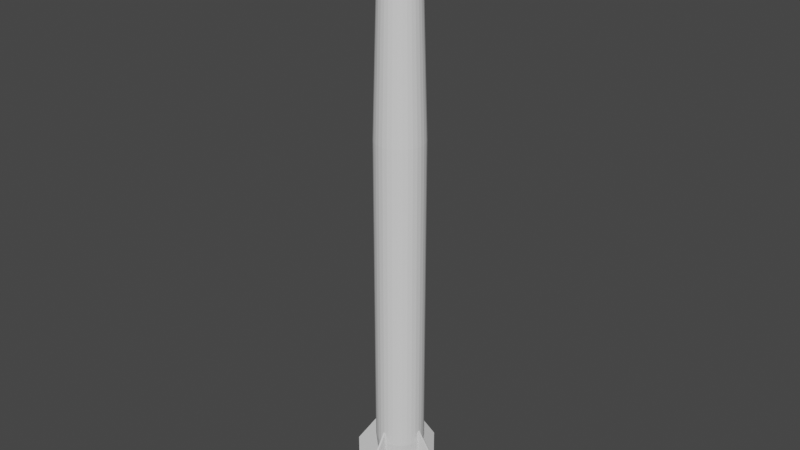 # Source: 5V55K_S-300.blend  (saved by Blender 2.80.75; exported with 4.5.12 LTS)
import bpy
from mathutils import Matrix  # noqa: F401  (used for matrix-valued properties, if any)

bpy.ops.wm.read_factory_settings(use_empty=True)
scene = bpy.context.scene
scene.name = 'Scene'

# ---- collections
col_collection = bpy.data.collections.new('Collection'); scene.collection.children.link(col_collection)

# ---- world
world_world = bpy.data.worlds.new('World'); scene.world = world_world
world_world.use_nodes = True; world_world.node_tree.nodes.clear()
_N = world_world.node_tree.nodes; _L = world_world.node_tree.links
n0 = _N.new('ShaderNodeOutputWorld'); n0.name = 'World Output'; n0.location = (300, 300)
n1 = _N.new('ShaderNodeBackground'); n1.name = 'Background'; n1.location = (10, 300)
n1.inputs[0].default_value = (0.05088, 0.05088, 0.05088, 1.0)
_L.new(n1.outputs[0], n0.inputs[0])
n0.is_active_output = True
world_world.color = (0.05088, 0.05088, 0.05088)
world_world.use_sun_shadow = False
world_world.sun_shadow_jitter_overblur = 0.0

# ---- meshes
me_cylinder = bpy.data.meshes.new('Cylinder')
me_cylinder.from_pydata([(0.0, 1.0, -8.66), (0.0, 1.0, 4.548), (0.1951, 0.9808, -8.66), (0.1951, 0.9808, 4.548), (0.3827, 0.9239, -8.66), (0.3827, 0.9239, 4.548), (0.5556, 0.8315, -8.66), (0.5556, 0.8315, 4.548), (0.7071, 0.7071, -8.66), (0.7071, 0.7071, 4.548), (0.8315, 0.5556, -8.66), (0.8315, 0.5556, 4.548), (0.9239, 0.3827, -8.66), (0.9239, 0.3827, 4.548), (0.9808, 0.1951, -8.66), (0.9808, 0.1951, 4.548), (1.0, 7.55e-08, -8.66), (1.0, 7.55e-08, 4.548), (0.9808, -0.1951, -8.66), (0.9808, -0.1951, 4.548), (0.9239, -0.3827, -8.66), (0.9239, -0.3827, 4.548), (0.8315, -0.5556, -8.66), (0.8315, -0.5556, 4.548), (0.7071, -0.7071, -8.66), (0.7071, -0.7071, 4.548), (0.5556, -0.8315, -8.66), (0.5556, -0.8315, 4.548), (0.3827, -0.9239, -8.66), (0.3827, -0.9239, 4.548), (0.1951, -0.9808, -8.66), (0.1951, -0.9808, 4.548), (-3.258e-07, -1.0, -8.66), (-3.258e-07, -1.0, 4.548), (-0.1951, -0.9808, -8.66), (-0.1951, -0.9808, 4.548), (-0.3827, -0.9239, -8.66), (-0.3827, -0.9239, 4.548), (-0.5556, -0.8315, -8.66), (-0.5556, -0.8315, 4.548), (-0.7071, -0.7071, -8.66), (-0.7071, -0.7071, 4.548), (-0.8315, -0.5556, -8.66), (-0.8315, -0.5556, 4.548), (-0.9239, -0.3827, -8.66), (-0.9239, -0.3827, 4.548), (-0.9808, -0.1951, -8.66), (-0.9808, -0.1951, 4.548), (-1.0, 9.656e-07, -8.66), (-1.0, 9.656e-07, 4.548), (-0.9808, 0.1951, -8.66), (-0.9808, 0.1951, 4.548), (-0.9239, 0.3827, -8.66), (-0.9239, 0.3827, 4.548), (-0.8315, 0.5556, -8.66), (-0.8315, 0.5556, 4.548), (-0.7071, 0.7071, -8.66), (-0.7071, 0.7071, 4.548), (-0.5556, 0.8315, -8.66), (-0.5556, 0.8315, 4.548), (-0.3827, 0.9239, -8.66), (-0.3827, 0.9239, 4.548), (-0.1951, 0.9808, -8.66), (-0.1951, 0.9808, 4.548), (9.536e-07, 0.8262, 10.29), (0.1612, 0.8103, 10.29), (0.3162, 0.7633, 10.29), (0.459, 0.687, 10.29), (0.5842, 0.5842, 10.29), (0.687, 0.459, 10.29), (0.7633, 0.3162, 10.29), (0.8103, 0.1612, 10.29), (0.8262, 1.134e-07, 10.29), (0.8103, -0.1612, 10.29), (0.7633, -0.3162, 10.29), (0.687, -0.459, 10.29), (0.5842, -0.5842, 10.29), (0.459, -0.687, 10.29), (0.3162, -0.7633, 10.29), (0.1612, -0.8103, 10.29), (6.844e-07, -0.8262, 10.29), (-0.1612, -0.8103, 10.29), (-0.3162, -0.7633, 10.29), (-0.459, -0.687, 10.29), (-0.5842, -0.5842, 10.29), (-0.687, -0.459, 10.29), (-0.7633, -0.3162, 10.29), (-0.8103, -0.1612, 10.29), (-0.8262, 8.488e-07, 10.29), (-0.8103, 0.1612, 10.29), (-0.7633, 0.3162, 10.29), (-0.6869, 0.459, 10.29), (-0.5842, 0.5842, 10.29), (-0.459, 0.687, 10.29), (-0.3162, 0.7633, 10.29), (-0.1612, 0.8103, 10.29), (9.631e-07, 0.7506, 10.92), (0.1464, 0.7362, 10.92), (0.2873, 0.6935, 10.92), (0.417, 0.6241, 10.92), (0.5308, 0.5308, 10.92), (0.6241, 0.417, 10.92), (0.6935, 0.2873, 10.92), (0.7362, 0.1464, 10.92), (0.7507, 1.316e-07, 10.92), (0.7362, -0.1464, 10.92), (0.6935, -0.2873, 10.92), (0.6241, -0.417, 10.92), (0.5308, -0.5308, 10.92), (0.417, -0.6241, 10.92), (0.2873, -0.6935, 10.92), (0.1464, -0.7362, 10.92), (7.185e-07, -0.7506, 10.92), (-0.1464, -0.7362, 10.92), (-0.2873, -0.6935, 10.92), (-0.417, -0.6241, 10.92), (-0.5308, -0.5308, 10.92), (-0.6241, -0.417, 10.92), (-0.6935, -0.2873, 10.92), (-0.7362, -0.1464, 10.92), (-0.7506, 7.997e-07, 10.92), (-0.7362, 0.1464, 10.92), (-0.6935, 0.2873, 10.92), (-0.6241, 0.417, 10.92), (-0.5308, 0.5308, 10.92), (-0.417, 0.6241, 10.92), (-0.2873, 0.6935, 10.92), (-0.1464, 0.7362, 10.92), (9.721e-07, 0.6718, 11.39), (0.1311, 0.6589, 11.39), (0.2571, 0.6207, 11.39), (0.3732, 0.5586, 11.39), (0.475, 0.475, 11.39), (0.5586, 0.3732, 11.39), (0.6207, 0.2571, 11.39), (0.6589, 0.1311, 11.39), (0.6718, 1.497e-07, 11.39), (0.6589, -0.1311, 11.39), (0.6207, -0.2571, 11.39), (0.5586, -0.3732, 11.39), (0.475, -0.475, 11.39), (0.3732, -0.5586, 11.39), (0.2571, -0.6207, 11.39), (0.1311, -0.6589, 11.39), (7.532e-07, -0.6718, 11.39), (-0.1311, -0.6589, 11.39), (-0.2571, -0.6207, 11.39), (-0.3732, -0.5586, 11.39), (-0.475, -0.475, 11.39), (-0.5586, -0.3732, 11.39), (-0.6207, -0.2571, 11.39), (-0.6589, -0.1311, 11.39), (-0.6718, 7.477e-07, 11.39), (-0.6589, 0.1311, 11.39), (-0.6207, 0.2571, 11.39), (-0.5586, 0.3732, 11.39), (-0.475, 0.475, 11.39), (-0.3732, 0.5586, 11.39), (-0.2571, 0.6207, 11.39), (-0.1311, 0.6589, 11.39), (9.832e-07, 0.5904, 11.75), (0.1152, 0.5791, 11.75), (0.2259, 0.5455, 11.75), (0.328, 0.4909, 11.75), (0.4175, 0.4175, 11.75), (0.4909, 0.328, 11.75), (0.5455, 0.2259, 11.75), (0.5791, 0.1152, 11.75), (0.5904, 1.698e-07, 11.75), (0.5791, -0.1152, 11.75), (0.5455, -0.2259, 11.75), (0.4909, -0.328, 11.75), (0.4175, -0.4175, 11.75), (0.328, -0.4909, 11.75), (0.2259, -0.5455, 11.75), (0.1152, -0.5791, 11.75), (7.908e-07, -0.5904, 11.75), (-0.1152, -0.5791, 11.75), (-0.2259, -0.5455, 11.75), (-0.328, -0.4909, 11.75), (-0.4175, -0.4175, 11.75), (-0.4909, -0.328, 11.75), (-0.5455, -0.2259, 11.75), (-0.5791, -0.1152, 11.75), (-0.5904, 6.953e-07, 11.75), (-0.5791, 0.1152, 11.75), (-0.5455, 0.2259, 11.75), (-0.4909, 0.328, 11.75), (-0.4175, 0.4175, 11.75), (-0.328, 0.4909, 11.75), (-0.2259, 0.5455, 11.75), (-0.1152, 0.5791, 11.75), (9.952e-07, 0.491, 12.12), (0.09579, 0.4815, 12.12), (0.1879, 0.4536, 12.12), (0.2728, 0.4082, 12.12), (0.3472, 0.3472, 12.12), (0.4082, 0.2728, 12.12), (0.4536, 0.1879, 12.12), (0.4815, 0.09579, 12.12), (0.491, 1.943e-07, 12.12), (0.4815, -0.09578, 12.12), (0.4536, -0.1879, 12.12), (0.4082, -0.2728, 12.12), (0.3472, -0.3472, 12.12), (0.2728, -0.4082, 12.12), (0.1879, -0.4536, 12.12), (0.09579, -0.4815, 12.12), (8.352e-07, -0.491, 12.12), (-0.09578, -0.4815, 12.12), (-0.1879, -0.4536, 12.12), (-0.2728, -0.4082, 12.12), (-0.3472, -0.3472, 12.12), (-0.4082, -0.2728, 12.12), (-0.4536, -0.1879, 12.12), (-0.4815, -0.09578, 12.12), (-0.491, 6.313e-07, 12.12), (-0.4815, 0.09579, 12.12), (-0.4536, 0.1879, 12.12), (-0.4082, 0.2728, 12.12), (-0.3472, 0.3472, 12.12), (-0.2728, 0.4082, 12.12), (-0.1879, 0.4536, 12.12), (-0.09578, 0.4815, 12.12), (1.004e-06, 0.4027, 12.47), (0.07856, 0.3949, 12.47), (0.1541, 0.372, 12.47), (0.2237, 0.3348, 12.47), (0.2847, 0.2847, 12.47), (0.3348, 0.2237, 12.47), (0.372, 0.1541, 12.47), (0.3949, 0.07856, 12.47), (0.4027, 2.2e-07, 12.47), (0.3949, -0.07856, 12.47), (0.372, -0.1541, 12.47), (0.3348, -0.2237, 12.47), (0.2847, -0.2847, 12.47), (0.2237, -0.3348, 12.47), (0.1541, -0.372, 12.47), (0.07856, -0.3949, 12.47), (8.727e-07, -0.4027, 12.47), (-0.07856, -0.3949, 12.47), (-0.1541, -0.372, 12.47), (-0.2237, -0.3348, 12.47), (-0.2847, -0.2847, 12.47), (-0.3348, -0.2237, 12.47), (-0.372, -0.1541, 12.47), (-0.3949, -0.07856, 12.47), (-0.4027, 5.784e-07, 12.47), (-0.3949, 0.07856, 12.47), (-0.372, 0.1541, 12.47), (-0.3348, 0.2237, 12.47), (-0.2847, 0.2847, 12.47), (-0.2237, 0.3348, 12.47), (-0.1541, 0.372, 12.47), (-0.07856, 0.3949, 12.47), (8.502e-08, 0.2952, 12.85), (0.0576, 0.2896, 12.85), (0.113, 0.2728, 12.85), (0.164, 0.2455, 12.85), (0.2088, 0.2088, 12.85), (0.2455, 0.164, 12.85), (0.2728, 0.113, 12.85), (0.2896, 0.0576, 12.85), (0.2952, 2.491e-07, 12.85), (0.2896, -0.0576, 12.85), (0.2728, -0.113, 12.85), (0.2455, -0.164, 12.85), (0.2088, -0.2088, 12.85), (0.164, -0.2455, 12.85), (0.113, -0.2728, 12.85), (0.0576, -0.2896, 12.85), (-1.117e-08, -0.2952, 12.85), (-0.0576, -0.2896, 12.85), (-0.113, -0.2728, 12.85), (-0.164, -0.2455, 12.85), (-0.2088, -0.2088, 12.85), (-0.2455, -0.164, 12.85), (-0.2728, -0.113, 12.85), (-0.2896, -0.0576, 12.85), (-0.2952, 5.119e-07, 12.85), (-0.2896, 0.0576, 12.85), (-0.2728, 0.113, 12.85), (-0.2455, 0.164, 12.85), (-0.2088, 0.2088, 12.85), (-0.164, 0.2455, 12.85), (-0.113, 0.2728, 12.85), (-0.0576, 0.2896, 12.85), (1.019e-06, 0.1949, 13.16), (0.03802, 0.1911, 13.16), (0.07457, 0.18, 13.16), (0.1083, 0.162, 13.16), (0.1378, 0.1378, 13.16), (0.162, 0.1083, 13.16), (0.18, 0.07457, 13.16), (0.1911, 0.03801, 13.16), (0.1949, 2.741e-07, 13.16), (0.1911, -0.03801, 13.16), (0.18, -0.07457, 13.16), (0.162, -0.1083, 13.16), (0.1378, -0.1378, 13.16), (0.1083, -0.162, 13.16), (0.07457, -0.18, 13.16), (0.03802, -0.1911, 13.16), (9.559e-07, -0.1949, 13.16), (-0.03801, -0.1911, 13.16), (-0.07457, -0.18, 13.16), (-0.1083, -0.162, 13.16), (-0.1378, -0.1378, 13.16), (-0.162, -0.1083, 13.16), (-0.18, -0.07457, 13.16), (-0.1911, -0.03801, 13.16), (-0.1949, 4.475e-07, 13.16), (-0.1911, 0.03801, 13.16), (-0.18, 0.07457, 13.16), (-0.162, 0.1083, 13.16), (-0.1378, 0.1378, 13.16), (-0.1083, 0.162, 13.16), (-0.07457, 0.18, 13.16), (-0.03801, 0.1911, 13.16), (2.899e-06, 3.213e-07, 13.61), (2.222e-08, 0.6656, -11.54), (0.1299, 0.6528, -11.54), (0.2547, 0.615, -11.54), (0.3698, 0.5535, -11.54), (0.4707, 0.4707, -11.54), (0.5535, 0.3698, -11.54), (0.615, 0.2547, -11.54), (0.6528, 0.1299, -11.54), (0.6656, 1.34e-07, -11.54), (0.6528, -0.1299, -11.54), (0.615, -0.2547, -11.54), (0.5535, -0.3698, -11.54), (0.4707, -0.4707, -11.54), (0.3698, -0.5535, -11.54), (0.2547, -0.615, -11.54), (0.1299, -0.6528, -11.54), (-1.738e-07, -0.6656, -11.54), (-0.1299, -0.6528, -11.54), (-0.2547, -0.615, -11.54), (-0.3698, -0.5535, -11.54), (-0.4707, -0.4707, -11.54), (-0.5535, -0.3698, -11.54), (-0.615, -0.2547, -11.54), (-0.6528, -0.1299, -11.54), (-0.6656, 7.338e-07, -11.54), (-0.6528, 0.1299, -11.54), (-0.615, 0.2547, -11.54), (-0.5535, 0.3698, -11.54), (-0.4707, 0.4707, -11.54), (-0.3698, 0.5535, -11.54), (-0.2547, 0.615, -11.54), (-0.1299, 0.6528, -11.54), (3.906e-08, 0.6997, -11.54), (0.1365, 0.6863, -11.54), (0.2678, 0.6464, -11.54), (0.3887, 0.5818, -11.54), (0.4948, 0.4948, -11.54), (0.5818, 0.3887, -11.54), (0.6464, 0.2678, -11.54), (0.6863, 0.1365, -11.54), (0.6997, 1.41e-07, -11.54), (0.6863, -0.1365, -11.54), (0.6464, -0.2678, -11.54), (0.5818, -0.3887, -11.54), (0.4948, -0.4948, -11.54), (0.3887, -0.5818, -11.54), (0.2678, -0.6464, -11.54), (0.1365, -0.6863, -11.54), (-1.889e-07, -0.6997, -11.54), (-0.1365, -0.6863, -11.54), (-0.2678, -0.6464, -11.54), (-0.3887, -0.5818, -11.54), (-0.4948, -0.4948, -11.54), (-0.5818, -0.3887, -11.54), (-0.6464, -0.2678, -11.54), (-0.6863, -0.1365, -11.54), (-0.6997, 7.638e-07, -11.54), (-0.6863, 0.1365, -11.54), (-0.6464, 0.2678, -11.54), (-0.5818, 0.3887, -11.54), (-0.4948, 0.4948, -11.54), (-0.3887, 0.5818, -11.54), (-0.2678, 0.6464, -11.54), (-0.1365, 0.6863, -11.54), (-2.298e-06, 0.6656, -9.097), (0.1299, 0.6528, -9.097), (0.2547, 0.615, -9.097), (0.3698, 0.5535, -9.097), (0.4707, 0.4707, -9.097), (0.5534, 0.3698, -9.097), (0.615, 0.2547, -9.097), (0.6528, 0.1299, -9.097), (0.6656, 1.34e-07, -9.097), (0.6528, -0.1299, -9.097), (0.615, -0.2547, -9.097), (0.5534, -0.3698, -9.097), (0.4707, -0.4707, -9.097), (0.3698, -0.5535, -9.097), (0.2547, -0.615, -9.097), (0.1299, -0.6528, -9.097), (-2.494e-06, -0.6656, -9.097), (-0.1299, -0.6528, -9.097), (-0.2547, -0.615, -9.097), (-0.3698, -0.5535, -9.097), (-0.4707, -0.4707, -9.097), (-0.5535, -0.3698, -9.097), (-0.615, -0.2547, -9.097), (-0.6528, -0.1299, -9.097), (-0.6656, 7.338e-07, -9.097), (-0.6528, 0.1299, -9.097), (-0.615, 0.2547, -9.097), (-0.5535, 0.3698, -9.097), (-0.4707, 0.4707, -9.097), (-0.3698, 0.5535, -9.097), (-0.2547, 0.615, -9.097), (-0.1299, 0.6528, -9.097)], [], [(0, 1, 3, 2), (2, 3, 5, 4), (4, 5, 7, 6), (6, 7, 9, 8), (8, 9, 11, 10), (10, 11, 13, 12), (12, 13, 15, 14), (14, 15, 17, 16), (16, 17, 19, 18), (18, 19, 21, 20), (20, 21, 23, 22), (22, 23, 25, 24), (24, 25, 27, 26), (26, 27, 29, 28), (28, 29, 31, 30), (30, 31, 33, 32), (32, 33, 35, 34), (34, 35, 37, 36), (36, 37, 39, 38), (38, 39, 41, 40), (40, 41, 43, 42), (42, 43, 45, 44), (44, 45, 47, 46), (46, 47, 49, 48), (48, 49, 51, 50), (50, 51, 53, 52), (52, 53, 55, 54), (54, 55, 57, 56), (56, 57, 59, 58), (58, 59, 61, 60), (15, 13, 70, 71), (60, 61, 63, 62), (62, 63, 1, 0), (30, 32, 369, 368), (82, 81, 113, 114), (33, 31, 79, 80), (51, 49, 88, 89), (7, 5, 66, 67), (25, 23, 75, 76), (43, 41, 84, 85), (61, 59, 93, 94), (17, 15, 71, 72), (35, 33, 80, 81), (53, 51, 89, 90), (9, 7, 67, 68), (27, 25, 76, 77), (45, 43, 85, 86), (63, 61, 94, 95), (19, 17, 72, 73), (37, 35, 81, 82), (55, 53, 90, 91), (11, 9, 68, 69), (29, 27, 77, 78), (47, 45, 86, 87), (3, 1, 64, 65), (1, 63, 95, 64), (21, 19, 73, 74), (39, 37, 82, 83), (57, 55, 91, 92), (13, 11, 69, 70), (31, 29, 78, 79), (49, 47, 87, 88), (5, 3, 65, 66), (23, 21, 74, 75), (41, 39, 83, 84), (59, 57, 92, 93), (117, 116, 148, 149), (69, 68, 100, 101), (64, 95, 127, 96), (83, 82, 114, 115), (70, 69, 101, 102), (84, 83, 115, 116), (71, 70, 102, 103), (85, 84, 116, 117), (72, 71, 103, 104), (86, 85, 117, 118), (73, 72, 104, 105), (87, 86, 118, 119), (74, 73, 105, 106), (88, 87, 119, 120), (75, 74, 106, 107), (89, 88, 120, 121), (76, 75, 107, 108), (90, 89, 121, 122), (77, 76, 108, 109), (91, 90, 122, 123), (78, 77, 109, 110), (65, 64, 96, 97), (92, 91, 123, 124), (79, 78, 110, 111), (66, 65, 97, 98), (93, 92, 124, 125), (80, 79, 111, 112), (67, 66, 98, 99), (94, 93, 125, 126), (81, 80, 112, 113), (68, 67, 99, 100), (95, 94, 126, 127), (152, 151, 183, 184), (104, 103, 135, 136), (118, 117, 149, 150), (105, 104, 136, 137), (119, 118, 150, 151), (106, 105, 137, 138), (120, 119, 151, 152), (107, 106, 138, 139), (121, 120, 152, 153), (108, 107, 139, 140), (122, 121, 153, 154), (109, 108, 140, 141), (123, 122, 154, 155), (110, 109, 141, 142), (97, 96, 128, 129), (124, 123, 155, 156), (111, 110, 142, 143), (98, 97, 129, 130), (125, 124, 156, 157), (112, 111, 143, 144), (99, 98, 130, 131), (126, 125, 157, 158), (113, 112, 144, 145), (100, 99, 131, 132), (127, 126, 158, 159), (114, 113, 145, 146), (101, 100, 132, 133), (96, 127, 159, 128), (115, 114, 146, 147), (102, 101, 133, 134), (116, 115, 147, 148), (103, 102, 134, 135), (187, 186, 218, 219), (139, 138, 170, 171), (153, 152, 184, 185), (140, 139, 171, 172), (154, 153, 185, 186), (141, 140, 172, 173), (155, 154, 186, 187), (142, 141, 173, 174), (129, 128, 160, 161), (156, 155, 187, 188), (143, 142, 174, 175), (130, 129, 161, 162), (157, 156, 188, 189), (144, 143, 175, 176), (131, 130, 162, 163), (158, 157, 189, 190), (145, 144, 176, 177), (132, 131, 163, 164), (159, 158, 190, 191), (146, 145, 177, 178), (133, 132, 164, 165), (128, 159, 191, 160), (147, 146, 178, 179), (134, 133, 165, 166), (148, 147, 179, 180), (135, 134, 166, 167), (149, 148, 180, 181), (136, 135, 167, 168), (150, 149, 181, 182), (137, 136, 168, 169), (151, 150, 182, 183), (138, 137, 169, 170), (222, 221, 253, 254), (174, 173, 205, 206), (161, 160, 192, 193), (188, 187, 219, 220), (175, 174, 206, 207), (162, 161, 193, 194), (189, 188, 220, 221), (176, 175, 207, 208), (163, 162, 194, 195), (190, 189, 221, 222), (177, 176, 208, 209), (164, 163, 195, 196), (191, 190, 222, 223), (178, 177, 209, 210), (165, 164, 196, 197), (160, 191, 223, 192), (179, 178, 210, 211), (166, 165, 197, 198), (180, 179, 211, 212), (167, 166, 198, 199), (181, 180, 212, 213), (168, 167, 199, 200), (182, 181, 213, 214), (169, 168, 200, 201), (183, 182, 214, 215), (170, 169, 201, 202), (184, 183, 215, 216), (171, 170, 202, 203), (185, 184, 216, 217), (172, 171, 203, 204), (186, 185, 217, 218), (173, 172, 204, 205), (244, 243, 275, 276), (209, 208, 240, 241), (196, 195, 227, 228), (223, 222, 254, 255), (210, 209, 241, 242), (197, 196, 228, 229), (192, 223, 255, 224), (211, 210, 242, 243), (198, 197, 229, 230), (212, 211, 243, 244), (199, 198, 230, 231), (213, 212, 244, 245), (200, 199, 231, 232), (214, 213, 245, 246), (201, 200, 232, 233), (215, 214, 246, 247), (202, 201, 233, 234), (216, 215, 247, 248), (203, 202, 234, 235), (217, 216, 248, 249), (204, 203, 235, 236), (218, 217, 249, 250), (205, 204, 236, 237), (219, 218, 250, 251), (206, 205, 237, 238), (193, 192, 224, 225), (220, 219, 251, 252), (207, 206, 238, 239), (194, 193, 225, 226), (221, 220, 252, 253), (208, 207, 239, 240), (195, 194, 226, 227), (279, 278, 310, 311), (231, 230, 262, 263), (245, 244, 276, 277), (232, 231, 263, 264), (246, 245, 277, 278), (233, 232, 264, 265), (247, 246, 278, 279), (234, 233, 265, 266), (248, 247, 279, 280), (235, 234, 266, 267), (249, 248, 280, 281), (236, 235, 267, 268), (250, 249, 281, 282), (237, 236, 268, 269), (251, 250, 282, 283), (238, 237, 269, 270), (225, 224, 256, 257), (252, 251, 283, 284), (239, 238, 270, 271), (226, 225, 257, 258), (253, 252, 284, 285), (240, 239, 271, 272), (227, 226, 258, 259), (254, 253, 285, 286), (241, 240, 272, 273), (228, 227, 259, 260), (255, 254, 286, 287), (242, 241, 273, 274), (229, 228, 260, 261), (224, 255, 287, 256), (243, 242, 274, 275), (230, 229, 261, 262), (314, 313, 320), (266, 265, 297, 298), (280, 279, 311, 312), (267, 266, 298, 299), (281, 280, 312, 313), (268, 267, 299, 300), (282, 281, 313, 314), (269, 268, 300, 301), (283, 282, 314, 315), (270, 269, 301, 302), (257, 256, 288, 289), (284, 283, 315, 316), (271, 270, 302, 303), (258, 257, 289, 290), (285, 284, 316, 317), (272, 271, 303, 304), (259, 258, 290, 291), (286, 285, 317, 318), (273, 272, 304, 305), (260, 259, 291, 292), (287, 286, 318, 319), (274, 273, 305, 306), (261, 260, 292, 293), (256, 287, 319, 288), (275, 274, 306, 307), (262, 261, 293, 294), (276, 275, 307, 308), (263, 262, 294, 295), (277, 276, 308, 309), (264, 263, 295, 296), (278, 277, 309, 310), (265, 264, 296, 297), (301, 300, 320), (315, 314, 320), (302, 301, 320), (289, 288, 320), (316, 315, 320), (303, 302, 320), (290, 289, 320), (317, 316, 320), (304, 303, 320), (291, 290, 320), (318, 317, 320), (305, 304, 320), (292, 291, 320), (319, 318, 320), (306, 305, 320), (293, 292, 320), (288, 319, 320), (307, 306, 320), (294, 293, 320), (308, 307, 320), (295, 294, 320), (309, 308, 320), (296, 295, 320), (310, 309, 320), (297, 296, 320), (311, 310, 320), (298, 297, 320), (312, 311, 320), (299, 298, 320), (313, 312, 320), (300, 299, 320), (333, 334, 398, 397), (48, 50, 378, 377), (4, 6, 356, 355), (22, 24, 365, 364), (40, 42, 374, 373), (58, 60, 383, 382), (14, 16, 361, 360), (32, 34, 370, 369), (50, 52, 379, 378), (6, 8, 357, 356), (24, 26, 366, 365), (42, 44, 375, 374), (60, 62, 384, 383), (16, 18, 362, 361), (34, 36, 371, 370), (52, 54, 380, 379), (8, 10, 358, 357), (26, 28, 367, 366), (44, 46, 376, 375), (0, 2, 354, 353), (62, 0, 353, 384), (18, 20, 363, 362), (36, 38, 372, 371), (54, 56, 381, 380), (10, 12, 359, 358), (28, 30, 368, 367), (46, 48, 377, 376), (2, 4, 355, 354), (20, 22, 364, 363), (38, 40, 373, 372), (56, 58, 382, 381), (12, 14, 360, 359), (322, 321, 353, 354), (323, 322, 354, 355), (324, 323, 355, 356), (325, 324, 356, 357), (326, 325, 357, 358), (327, 326, 358, 359), (328, 327, 359, 360), (329, 328, 360, 361), (330, 329, 361, 362), (331, 330, 362, 363), (332, 331, 363, 364), (333, 332, 364, 365), (334, 333, 365, 366), (335, 334, 366, 367), (336, 335, 367, 368), (337, 336, 368, 369), (338, 337, 369, 370), (339, 338, 370, 371), (340, 339, 371, 372), (341, 340, 372, 373), (342, 341, 373, 374), (343, 342, 374, 375), (344, 343, 375, 376), (345, 344, 376, 377), (346, 345, 377, 378), (347, 346, 378, 379), (348, 347, 379, 380), (349, 348, 380, 381), (350, 349, 381, 382), (351, 350, 382, 383), (352, 351, 383, 384), (321, 352, 384, 353), (385, 386, 387, 388, 389, 390, 391, 392, 393, 394, 395, 396, 397, 398, 399, 400, 401, 402, 403, 404, 405, 406, 407, 408, 409, 410, 411, 412, 413, 414, 415, 416), (347, 348, 412, 411), (334, 335, 399, 398), (321, 322, 386, 385), (348, 349, 413, 412), (335, 336, 400, 399), (322, 323, 387, 386), (349, 350, 414, 413), (336, 337, 401, 400), (323, 324, 388, 387), (350, 351, 415, 414), (337, 338, 402, 401), (324, 325, 389, 388), (351, 352, 416, 415), (338, 339, 403, 402), (325, 326, 390, 389), (352, 321, 385, 416), (339, 340, 404, 403), (326, 327, 391, 390), (340, 341, 405, 404), (327, 328, 392, 391), (341, 342, 406, 405), (328, 329, 393, 392), (342, 343, 407, 406), (329, 330, 394, 393), (343, 344, 408, 407), (330, 331, 395, 394), (344, 345, 409, 408), (331, 332, 396, 395), (345, 346, 410, 409), (332, 333, 397, 396), (346, 347, 411, 410)])
_uv = me_cylinder.uv_layers.new(name='UVMap')
_uv.uv.foreach_set('vector', [1.0, 0.5, 1.0, 1.0, 0.9688, 1.0, 0.9688, 0.5, 0.9688, 0.5, 0.9688, 1.0, 0.9375, 1.0, 0.9375, 0.5, 0.9375, 0.5, 0.9375, 1.0, 0.9062, 1.0, 0.9062, 0.5, 0.9062, 0.5, 0.9062, 1.0, 0.875, 1.0, 0.875, 0.5, 0.875, 0.5, 0.875, 1.0, 0.8438, 1.0, 0.8438, 0.5, 0.8438, 0.5, 0.8438, 1.0, 0.8125, 1.0, 0.8125, 0.5, 0.8125, 0.5, 0.8125, 1.0, 0.7812, 1.0, 0.7812, 0.5, 0.7812, 0.5, 0.7812, 1.0, 0.75, 1.0, 0.75, 0.5, 0.75, 0.5, 0.75, 1.0, 0.7188, 1.0, 0.7188, 0.5, 0.7188, 0.5, 0.7188, 1.0, 0.6875, 1.0, 0.6875, 0.5, 0.6875, 0.5, 0.6875, 1.0, 0.6562, 1.0, 0.6562, 0.5, 0.6562, 0.5, 0.6562, 1.0, 0.625, 1.0, 0.625, 0.5, 0.625, 0.5, 0.625, 1.0, 0.5938, 1.0, 0.5938, 0.5, 0.5938, 0.5, 0.5938, 1.0, 0.5625, 1.0, 0.5625, 0.5, 0.5625, 0.5, 0.5625, 1.0, 0.5312, 1.0, 0.5312, 0.5, 0.5312, 0.5, 0.5312, 1.0, 0.5, 1.0, 0.5, 0.5, 0.5, 0.5, 0.5, 1.0, 0.4688, 1.0, 0.4688, 0.5, 0.4688, 0.5, 0.4688, 1.0, 0.4375, 1.0, 0.4375, 0.5, 0.4375, 0.5, 0.4375, 1.0, 0.4062, 1.0, 0.4062, 0.5, 0.4062, 0.5, 0.4062, 1.0, 0.375, 1.0, 0.375, 0.5, 0.375, 0.5, 0.375, 1.0, 0.3438, 1.0, 0.3438, 0.5, 0.3438, 0.5, 0.3438, 1.0, 0.3125, 1.0, 0.3125, 0.5, 0.3125, 0.5, 0.3125, 1.0, 0.2812, 1.0, 0.2812, 0.5, 0.2812, 0.5, 0.2812, 1.0, 0.25, 1.0, 0.25, 0.5, 0.25, 0.5, 0.25, 1.0, 0.2188, 1.0, 0.2188, 0.5, 0.2188, 0.5, 0.2188, 1.0, 0.1875, 1.0, 0.1875, 0.5, 0.1875, 0.5, 0.1875, 1.0, 0.1562, 1.0, 0.1562, 0.5, 0.1562, 0.5, 0.1562, 1.0, 0.125, 1.0, 0.125, 0.5, 0.125, 0.5, 0.125, 1.0, 0.09375, 1.0, 0.09375, 0.5, 0.09375, 0.5, 0.09375, 1.0, 0.0625, 1.0, 0.0625, 0.5, 0.7812, 1.0, 0.8125, 1.0, 0.8125, 1.0, 0.7812, 1.0, 0.0625, 0.5, 0.0625, 1.0, 0.03125, 1.0, 0.03125, 0.5, 0.03125, 0.5, 0.03125, 1.0, 0.0, 1.0, 0.0, 0.5, 0.5312, 0.5, 0.5, 0.5, 0.5, 0.5, 0.5312, 0.5, 0.4375, 1.0, 0.4688, 1.0, 0.4688, 1.0, 0.4375, 1.0, 0.5, 1.0, 0.5312, 1.0, 0.5312, 1.0, 0.5, 1.0, 0.2188, 1.0, 0.25, 1.0, 0.25, 1.0, 0.2188, 1.0, 0.9062, 1.0, 0.9375, 1.0, 0.9375, 1.0, 0.9062, 1.0, 0.625, 1.0, 0.6562, 1.0, 0.6562, 1.0, 0.625, 1.0, 0.3438, 1.0, 0.375, 1.0, 0.375, 1.0, 0.3438, 1.0, 0.0625, 1.0, 0.09375, 1.0, 0.09375, 1.0, 0.0625, 1.0, 0.75, 1.0, 0.7812, 1.0, 0.7812, 1.0, 0.75, 1.0, 0.4688, 1.0, 0.5, 1.0, 0.5, 1.0, 0.4688, 1.0, 0.1875, 1.0, 0.2188, 1.0, 0.2188, 1.0, 0.1875, 1.0, 0.875, 1.0, 0.9062, 1.0, 0.9062, 1.0, 0.875, 1.0, 0.5938, 1.0, 0.625, 1.0, 0.625, 1.0, 0.5938, 1.0, 0.3125, 1.0, 0.3438, 1.0, 0.3438, 1.0, 0.3125, 1.0, 0.03125, 1.0, 0.0625, 1.0, 0.0625, 1.0, 0.03125, 1.0, 0.7188, 1.0, 0.75, 1.0, 0.75, 1.0, 0.7188, 1.0, 0.4375, 1.0, 0.4688, 1.0, 0.4688, 1.0, 0.4375, 1.0, 0.1562, 1.0, 0.1875, 1.0, 0.1875, 1.0, 0.1562, 1.0, 0.8438, 1.0, 0.875, 1.0, 0.875, 1.0, 0.8438, 1.0, 0.5625, 1.0, 0.5938, 1.0, 0.5938, 1.0, 0.5625, 1.0, 0.2812, 1.0, 0.3125, 1.0, 0.3125, 1.0, 0.2812, 1.0, 0.9688, 1.0, 1.0, 1.0, 1.0, 1.0, 0.9688, 1.0, 0.0, 1.0, 0.03125, 1.0, 0.03125, 1.0, 0.0, 1.0, 0.6875, 1.0, 0.7188, 1.0, 0.7188, 1.0, 0.6875, 1.0, 0.4062, 1.0, 0.4375, 1.0, 0.4375, 1.0, 0.4062, 1.0, 0.125, 1.0, 0.1562, 1.0, 0.1562, 1.0, 0.125, 1.0, 0.8125, 1.0, 0.8438, 1.0, 0.8438, 1.0, 0.8125, 1.0, 0.5312, 1.0, 0.5625, 1.0, 0.5625, 1.0, 0.5312, 1.0, 0.25, 1.0, 0.2812, 1.0, 0.2812, 1.0, 0.25, 1.0, 0.9375, 1.0, 0.9688, 1.0, 0.9688, 1.0, 0.9375, 1.0, 0.6562, 1.0, 0.6875, 1.0, 0.6875, 1.0, 0.6562, 1.0, 0.375, 1.0, 0.4062, 1.0, 0.4062, 1.0, 0.375, 1.0, 0.09375, 1.0, 0.125, 1.0, 0.125, 1.0, 0.09375, 1.0, 0.3438, 1.0, 0.375, 1.0, 0.375, 1.0, 0.3438, 1.0, 0.8438, 1.0, 0.875, 1.0, 0.875, 1.0, 0.8438, 1.0, 0.0, 1.0, 0.03125, 1.0, 0.03125, 1.0, 0.0, 1.0, 0.4062, 1.0, 0.4375, 1.0, 0.4375, 1.0, 0.4062, 1.0, 0.8125, 1.0, 0.8438, 1.0, 0.8438, 1.0, 0.8125, 1.0, 0.375, 1.0, 0.4062, 1.0, 0.4062, 1.0, 0.375, 1.0, 0.7812, 1.0, 0.8125, 1.0, 0.8125, 1.0, 0.7812, 1.0, 0.3438, 1.0, 0.375, 1.0, 0.375, 1.0, 0.3438, 1.0, 0.75, 1.0, 0.7812, 1.0, 0.7812, 1.0, 0.75, 1.0, 0.3125, 1.0, 0.3438, 1.0, 0.3438, 1.0, 0.3125, 1.0, 0.7188, 1.0, 0.75, 1.0, 0.75, 1.0, 0.7188, 1.0, 0.2812, 1.0, 0.3125, 1.0, 0.3125, 1.0, 0.2812, 1.0, 0.6875, 1.0, 0.7188, 1.0, 0.7188, 1.0, 0.6875, 1.0, 0.25, 1.0, 0.2812, 1.0, 0.2812, 1.0, 0.25, 1.0, 0.6562, 1.0, 0.6875, 1.0, 0.6875, 1.0, 0.6562, 1.0, 0.2188, 1.0, 0.25, 1.0, 0.25, 1.0, 0.2188, 1.0, 0.625, 1.0, 0.6562, 1.0, 0.6562, 1.0, 0.625, 1.0, 0.1875, 1.0, 0.2188, 1.0, 0.2188, 1.0, 0.1875, 1.0, 0.5938, 1.0, 0.625, 1.0, 0.625, 1.0, 0.5938, 1.0, 0.1562, 1.0, 0.1875, 1.0, 0.1875, 1.0, 0.1562, 1.0, 0.5625, 1.0, 0.5938, 1.0, 0.5938, 1.0, 0.5625, 1.0, 0.9688, 1.0, 1.0, 1.0, 1.0, 1.0, 0.9688, 1.0, 0.125, 1.0, 0.1562, 1.0, 0.1562, 1.0, 0.125, 1.0, 0.5312, 1.0, 0.5625, 1.0, 0.5625, 1.0, 0.5312, 1.0, 0.9375, 1.0, 0.9688, 1.0, 0.9688, 1.0, 0.9375, 1.0, 0.09375, 1.0, 0.125, 1.0, 0.125, 1.0, 0.09375, 1.0, 0.5, 1.0, 0.5312, 1.0, 0.5312, 1.0, 0.5, 1.0, 0.9062, 1.0, 0.9375, 1.0, 0.9375, 1.0, 0.9062, 1.0, 0.0625, 1.0, 0.09375, 1.0, 0.09375, 1.0, 0.0625, 1.0, 0.4688, 1.0, 0.5, 1.0, 0.5, 1.0, 0.4688, 1.0, 0.875, 1.0, 0.9062, 1.0, 0.9062, 1.0, 0.875, 1.0, 0.03125, 1.0, 0.0625, 1.0, 0.0625, 1.0, 0.03125, 1.0, 0.25, 1.0, 0.2812, 1.0, 0.2812, 1.0, 0.25, 1.0, 0.75, 1.0, 0.7812, 1.0, 0.7812, 1.0, 0.75, 1.0, 0.3125, 1.0, 0.3438, 1.0, 0.3438, 1.0, 0.3125, 1.0, 0.7188, 1.0, 0.75, 1.0, 0.75, 1.0, 0.7188, 1.0, 0.2812, 1.0, 0.3125, 1.0, 0.3125, 1.0, 0.2812, 1.0, 0.6875, 1.0, 0.7188, 1.0, 0.7188, 1.0, 0.6875, 1.0, 0.25, 1.0, 0.2812, 1.0, 0.2812, 1.0, 0.25, 1.0, 0.6562, 1.0, 0.6875, 1.0, 0.6875, 1.0, 0.6562, 1.0, 0.2188, 1.0, 0.25, 1.0, 0.25, 1.0, 0.2188, 1.0, 0.625, 1.0, 0.6562, 1.0, 0.6562, 1.0, 0.625, 1.0, 0.1875, 1.0, 0.2188, 1.0, 0.2188, 1.0, 0.1875, 1.0, 0.5938, 1.0, 0.625, 1.0, 0.625, 1.0, 0.5938, 1.0, 0.1562, 1.0, 0.1875, 1.0, 0.1875, 1.0, 0.1562, 1.0, 0.5625, 1.0, 0.5938, 1.0, 0.5938, 1.0, 0.5625, 1.0, 0.9688, 1.0, 1.0, 1.0, 1.0, 1.0, 0.9688, 1.0, 0.125, 1.0, 0.1562, 1.0, 0.1562, 1.0, 0.125, 1.0, 0.5312, 1.0, 0.5625, 1.0, 0.5625, 1.0, 0.5312, 1.0, 0.9375, 1.0, 0.9688, 1.0, 0.9688, 1.0, 0.9375, 1.0, 0.09375, 1.0, 0.125, 1.0, 0.125, 1.0, 0.09375, 1.0, 0.5, 1.0, 0.5312, 1.0, 0.5312, 1.0, 0.5, 1.0, 0.9062, 1.0, 0.9375, 1.0, 0.9375, 1.0, 0.9062, 1.0, 0.0625, 1.0, 0.09375, 1.0, 0.09375, 1.0, 0.0625, 1.0, 0.4688, 1.0, 0.5, 1.0, 0.5, 1.0, 0.4688, 1.0, 0.875, 1.0, 0.9062, 1.0, 0.9062, 1.0, 0.875, 1.0, 0.03125, 1.0, 0.0625, 1.0, 0.0625, 1.0, 0.03125, 1.0, 0.4375, 1.0, 0.4688, 1.0, 0.4688, 1.0, 0.4375, 1.0, 0.8438, 1.0, 0.875, 1.0, 0.875, 1.0, 0.8438, 1.0, 0.0, 1.0, 0.03125, 1.0, 0.03125, 1.0, 0.0, 1.0, 0.4062, 1.0, 0.4375, 1.0, 0.4375, 1.0, 0.4062, 1.0, 0.8125, 1.0, 0.8438, 1.0, 0.8438, 1.0, 0.8125, 1.0, 0.375, 1.0, 0.4062, 1.0, 0.4062, 1.0, 0.375, 1.0, 0.7812, 1.0, 0.8125, 1.0, 0.8125, 1.0, 0.7812, 1.0, 0.1562, 1.0, 0.1875, 1.0, 0.1875, 1.0, 0.1562, 1.0, 0.6562, 1.0, 0.6875, 1.0, 0.6875, 1.0, 0.6562, 1.0, 0.2188, 1.0, 0.25, 1.0, 0.25, 1.0, 0.2188, 1.0, 0.625, 1.0, 0.6562, 1.0, 0.6562, 1.0, 0.625, 1.0, 0.1875, 1.0, 0.2188, 1.0, 0.2188, 1.0, 0.1875, 1.0, 0.5938, 1.0, 0.625, 1.0, 0.625, 1.0, 0.5938, 1.0, 0.1562, 1.0, 0.1875, 1.0, 0.1875, 1.0, 0.1562, 1.0, 0.5625, 1.0, 0.5938, 1.0, 0.5938, 1.0, 0.5625, 1.0, 0.9688, 1.0, 1.0, 1.0, 1.0, 1.0, 0.9688, 1.0, 0.125, 1.0, 0.1562, 1.0, 0.1562, 1.0, 0.125, 1.0, 0.5312, 1.0, 0.5625, 1.0, 0.5625, 1.0, 0.5312, 1.0, 0.9375, 1.0, 0.9688, 1.0, 0.9688, 1.0, 0.9375, 1.0, 0.09375, 1.0, 0.125, 1.0, 0.125, 1.0, 0.09375, 1.0, 0.5, 1.0, 0.5312, 1.0, 0.5312, 1.0, 0.5, 1.0, 0.9062, 1.0, 0.9375, 1.0, 0.9375, 1.0, 0.9062, 1.0, 0.0625, 1.0, 0.09375, 1.0, 0.09375, 1.0, 0.0625, 1.0, 0.4688, 1.0, 0.5, 1.0, 0.5, 1.0, 0.4688, 1.0, 0.875, 1.0, 0.9062, 1.0, 0.9062, 1.0, 0.875, 1.0, 0.03125, 1.0, 0.0625, 1.0, 0.0625, 1.0, 0.03125, 1.0, 0.4375, 1.0, 0.4688, 1.0, 0.4688, 1.0, 0.4375, 1.0, 0.8438, 1.0, 0.875, 1.0, 0.875, 1.0, 0.8438, 1.0, 0.0, 1.0, 0.03125, 1.0, 0.03125, 1.0, 0.0, 1.0, 0.4062, 1.0, 0.4375, 1.0, 0.4375, 1.0, 0.4062, 1.0, 0.8125, 1.0, 0.8438, 1.0, 0.8438, 1.0, 0.8125, 1.0, 0.375, 1.0, 0.4062, 1.0, 0.4062, 1.0, 0.375, 1.0, 0.7812, 1.0, 0.8125, 1.0, 0.8125, 1.0, 0.7812, 1.0, 0.3438, 1.0, 0.375, 1.0, 0.375, 1.0, 0.3438, 1.0, 0.75, 1.0, 0.7812, 1.0, 0.7812, 1.0, 0.75, 1.0, 0.3125, 1.0, 0.3438, 1.0, 0.3438, 1.0, 0.3125, 1.0, 0.7188, 1.0, 0.75, 1.0, 0.75, 1.0, 0.7188, 1.0, 0.2812, 1.0, 0.3125, 1.0, 0.3125, 1.0, 0.2812, 1.0, 0.6875, 1.0, 0.7188, 1.0, 0.7188, 1.0, 0.6875, 1.0, 0.0625, 1.0, 0.09375, 1.0, 0.09375, 1.0, 0.0625, 1.0, 0.5625, 1.0, 0.5938, 1.0, 0.5938, 1.0, 0.5625, 1.0, 0.9688, 1.0, 1.0, 1.0, 1.0, 1.0, 0.9688, 1.0, 0.125, 1.0, 0.1562, 1.0, 0.1562, 1.0, 0.125, 1.0, 0.5312, 1.0, 0.5625, 1.0, 0.5625, 1.0, 0.5312, 1.0, 0.9375, 1.0, 0.9688, 1.0, 0.9688, 1.0, 0.9375, 1.0, 0.09375, 1.0, 0.125, 1.0, 0.125, 1.0, 0.09375, 1.0, 0.5, 1.0, 0.5312, 1.0, 0.5312, 1.0, 0.5, 1.0, 0.9062, 1.0, 0.9375, 1.0, 0.9375, 1.0, 0.9062, 1.0, 0.0625, 1.0, 0.09375, 1.0, 0.09375, 1.0, 0.0625, 1.0, 0.4688, 1.0, 0.5, 1.0, 0.5, 1.0, 0.4688, 1.0, 0.875, 1.0, 0.9062, 1.0, 0.9062, 1.0, 0.875, 1.0, 0.03125, 1.0, 0.0625, 1.0, 0.0625, 1.0, 0.03125, 1.0, 0.4375, 1.0, 0.4688, 1.0, 0.4688, 1.0, 0.4375, 1.0, 0.8438, 1.0, 0.875, 1.0, 0.875, 1.0, 0.8438, 1.0, 0.0, 1.0, 0.03125, 1.0, 0.03125, 1.0, 0.0, 1.0, 0.4062, 1.0, 0.4375, 1.0, 0.4375, 1.0, 0.4062, 1.0, 0.8125, 1.0, 0.8438, 1.0, 0.8438, 1.0, 0.8125, 1.0, 0.375, 1.0, 0.4062, 1.0, 0.4062, 1.0, 0.375, 1.0, 0.7812, 1.0, 0.8125, 1.0, 0.8125, 1.0, 0.7812, 1.0, 0.3438, 1.0, 0.375, 1.0, 0.375, 1.0, 0.3438, 1.0, 0.75, 1.0, 0.7812, 1.0, 0.7812, 1.0, 0.75, 1.0, 0.3125, 1.0, 0.3438, 1.0, 0.3438, 1.0, 0.3125, 1.0, 0.7188, 1.0, 0.75, 1.0, 0.75, 1.0, 0.7188, 1.0, 0.2812, 1.0, 0.3125, 1.0, 0.3125, 1.0, 0.2812, 1.0, 0.6875, 1.0, 0.7188, 1.0, 0.7188, 1.0, 0.6875, 1.0, 0.25, 1.0, 0.2812, 1.0, 0.2812, 1.0, 0.25, 1.0, 0.6562, 1.0, 0.6875, 1.0, 0.6875, 1.0, 0.6562, 1.0, 0.2188, 1.0, 0.25, 1.0, 0.25, 1.0, 0.2188, 1.0, 0.625, 1.0, 0.6562, 1.0, 0.6562, 1.0, 0.625, 1.0, 0.1875, 1.0, 0.2188, 1.0, 0.2188, 1.0, 0.1875, 1.0, 0.5938, 1.0, 0.625, 1.0, 0.625, 1.0, 0.5938, 1.0, 0.375, 1.0, 0.4062, 1.0, 0.4062, 1.0, 0.375, 1.0, 0.4688, 1.0, 0.5, 1.0, 0.5, 1.0, 0.4688, 1.0, 0.875, 1.0, 0.9062, 1.0, 0.9062, 1.0, 0.875, 1.0, 0.03125, 1.0, 0.0625, 1.0, 0.0625, 1.0, 0.03125, 1.0, 0.4375, 1.0, 0.4688, 1.0, 0.4688, 1.0, 0.4375, 1.0, 0.8438, 1.0, 0.875, 1.0, 0.875, 1.0, 0.8438, 1.0, 0.0, 1.0, 0.03125, 1.0, 0.03125, 1.0, 0.0, 1.0, 0.4062, 1.0, 0.4375, 1.0, 0.4375, 1.0, 0.4062, 1.0, 0.8125, 1.0, 0.8438, 1.0, 0.8438, 1.0, 0.8125, 1.0, 0.375, 1.0, 0.4062, 1.0, 0.4062, 1.0, 0.375, 1.0, 0.7812, 1.0, 0.8125, 1.0, 0.8125, 1.0, 0.7812, 1.0, 0.3438, 1.0, 0.375, 1.0, 0.375, 1.0, 0.3438, 1.0, 0.75, 1.0, 0.7812, 1.0, 0.7812, 1.0, 0.75, 1.0, 0.3125, 1.0, 0.3438, 1.0, 0.3438, 1.0, 0.3125, 1.0, 0.7188, 1.0, 0.75, 1.0, 0.75, 1.0, 0.7188, 1.0, 0.2812, 1.0, 0.3125, 1.0, 0.3125, 1.0, 0.2812, 1.0, 0.6875, 1.0, 0.7188, 1.0, 0.7188, 1.0, 0.6875, 1.0, 0.25, 1.0, 0.2812, 1.0, 0.2812, 1.0, 0.25, 1.0, 0.6562, 1.0, 0.6875, 1.0, 0.6875, 1.0, 0.6562, 1.0, 0.2188, 1.0, 0.25, 1.0, 0.25, 1.0, 0.2188, 1.0, 0.625, 1.0, 0.6562, 1.0, 0.6562, 1.0, 0.625, 1.0, 0.1875, 1.0, 0.2188, 1.0, 0.2188, 1.0, 0.1875, 1.0, 0.5938, 1.0, 0.625, 1.0, 0.625, 1.0, 0.5938, 1.0, 0.1562, 1.0, 0.1875, 1.0, 0.1875, 1.0, 0.1562, 1.0, 0.5625, 1.0, 0.5938, 1.0, 0.5938, 1.0, 0.5625, 1.0, 0.9688, 1.0, 1.0, 1.0, 1.0, 1.0, 0.9688, 1.0, 0.125, 1.0, 0.1562, 1.0, 0.1562, 1.0, 0.125, 1.0, 0.5312, 1.0, 0.5625, 1.0, 0.5625, 1.0, 0.5312, 1.0, 0.9375, 1.0, 0.9688, 1.0, 0.9688, 1.0, 0.9375, 1.0, 0.09375, 1.0, 0.125, 1.0, 0.125, 1.0, 0.09375, 1.0, 0.5, 1.0, 0.5312, 1.0, 0.5312, 1.0, 0.5, 1.0, 0.9062, 1.0, 0.9375, 1.0, 0.9375, 1.0, 0.9062, 1.0, 0.2812, 1.0, 0.3125, 1.0, 0.3125, 1.0, 0.2812, 1.0, 0.7812, 1.0, 0.8125, 1.0, 0.8125, 1.0, 0.7812, 1.0, 0.3438, 1.0, 0.375, 1.0, 0.375, 1.0, 0.3438, 1.0, 0.75, 1.0, 0.7812, 1.0, 0.7812, 1.0, 0.75, 1.0, 0.3125, 1.0, 0.3438, 1.0, 0.3438, 1.0, 0.3125, 1.0, 0.7188, 1.0, 0.75, 1.0, 0.75, 1.0, 0.7188, 1.0, 0.2812, 1.0, 0.3125, 1.0, 0.3125, 1.0, 0.2812, 1.0, 0.6875, 1.0, 0.7188, 1.0, 0.7188, 1.0, 0.6875, 1.0, 0.25, 1.0, 0.2812, 1.0, 0.2812, 1.0, 0.25, 1.0, 0.6562, 1.0, 0.6875, 1.0, 0.6875, 1.0, 0.6562, 1.0, 0.2188, 1.0, 0.25, 1.0, 0.25, 1.0, 0.2188, 1.0, 0.625, 1.0, 0.6562, 1.0, 0.6562, 1.0, 0.625, 1.0, 0.1875, 1.0, 0.2188, 1.0, 0.2188, 1.0, 0.1875, 1.0, 0.5938, 1.0, 0.625, 1.0, 0.625, 1.0, 0.5938, 1.0, 0.1562, 1.0, 0.1875, 1.0, 0.1875, 1.0, 0.1562, 1.0, 0.5625, 1.0, 0.5938, 1.0, 0.5938, 1.0, 0.5625, 1.0, 0.9688, 1.0, 1.0, 1.0, 1.0, 1.0, 0.9688, 1.0, 0.125, 1.0, 0.1562, 1.0, 0.1562, 1.0, 0.125, 1.0, 0.5312, 1.0, 0.5625, 1.0, 0.5625, 1.0, 0.5312, 1.0, 0.9375, 1.0, 0.9688, 1.0, 0.9688, 1.0, 0.9375, 1.0, 0.09375, 1.0, 0.125, 1.0, 0.125, 1.0, 0.09375, 1.0, 0.5, 1.0, 0.5312, 1.0, 0.5312, 1.0, 0.5, 1.0, 0.9062, 1.0, 0.9375, 1.0, 0.9375, 1.0, 0.9062, 1.0, 0.0625, 1.0, 0.09375, 1.0, 0.09375, 1.0, 0.0625, 1.0, 0.4688, 1.0, 0.5, 1.0, 0.5, 1.0, 0.4688, 1.0, 0.875, 1.0, 0.9062, 1.0, 0.9062, 1.0, 0.875, 1.0, 0.03125, 1.0, 0.0625, 1.0, 0.0625, 1.0, 0.03125, 1.0, 0.4375, 1.0, 0.4688, 1.0, 0.4688, 1.0, 0.4375, 1.0, 0.8438, 1.0, 0.875, 1.0, 0.875, 1.0, 0.8438, 1.0, 0.0, 1.0, 0.03125, 1.0, 0.03125, 1.0, 0.0, 1.0, 0.4062, 1.0, 0.4375, 1.0, 0.4375, 1.0, 0.4062, 1.0, 0.8125, 1.0, 0.8438, 1.0, 0.8438, 1.0, 0.8125, 1.0, 0.1875, 1.0, 0.2188, 1.0, 0.1875, 1.0, 0.6875, 1.0, 0.7188, 1.0, 0.7188, 1.0, 0.6875, 1.0, 0.25, 1.0, 0.2812, 1.0, 0.2812, 1.0, 0.25, 1.0, 0.6562, 1.0, 0.6875, 1.0, 0.6875, 1.0, 0.6562, 1.0, 0.2188, 1.0, 0.25, 1.0, 0.25, 1.0, 0.2188, 1.0, 0.625, 1.0, 0.6562, 1.0, 0.6562, 1.0, 0.625, 1.0, 0.1875, 1.0, 0.2188, 1.0, 0.2188, 1.0, 0.1875, 1.0, 0.5938, 1.0, 0.625, 1.0, 0.625, 1.0, 0.5938, 1.0, 0.1562, 1.0, 0.1875, 1.0, 0.1875, 1.0, 0.1562, 1.0, 0.5625, 1.0, 0.5938, 1.0, 0.5938, 1.0, 0.5625, 1.0, 0.9688, 1.0, 1.0, 1.0, 1.0, 1.0, 0.9688, 1.0, 0.125, 1.0, 0.1562, 1.0, 0.1562, 1.0, 0.125, 1.0, 0.5312, 1.0, 0.5625, 1.0, 0.5625, 1.0, 0.5312, 1.0, 0.9375, 1.0, 0.9688, 1.0, 0.9688, 1.0, 0.9375, 1.0, 0.09375, 1.0, 0.125, 1.0, 0.125, 1.0, 0.09375, 1.0, 0.5, 1.0, 0.5312, 1.0, 0.5312, 1.0, 0.5, 1.0, 0.9062, 1.0, 0.9375, 1.0, 0.9375, 1.0, 0.9062, 1.0, 0.0625, 1.0, 0.09375, 1.0, 0.09375, 1.0, 0.0625, 1.0, 0.4688, 1.0, 0.5, 1.0, 0.5, 1.0, 0.4688, 1.0, 0.875, 1.0, 0.9062, 1.0, 0.9062, 1.0, 0.875, 1.0, 0.03125, 1.0, 0.0625, 1.0, 0.0625, 1.0, 0.03125, 1.0, 0.4375, 1.0, 0.4688, 1.0, 0.4688, 1.0, 0.4375, 1.0, 0.8438, 1.0, 0.875, 1.0, 0.875, 1.0, 0.8438, 1.0, 0.0, 1.0, 0.03125, 1.0, 0.03125, 1.0, 0.0, 1.0, 0.4062, 1.0, 0.4375, 1.0, 0.4375, 1.0, 0.4062, 1.0, 0.8125, 1.0, 0.8438, 1.0, 0.8438, 1.0, 0.8125, 1.0, 0.375, 1.0, 0.4062, 1.0, 0.4062, 1.0, 0.375, 1.0, 0.7812, 1.0, 0.8125, 1.0, 0.8125, 1.0, 0.7812, 1.0, 0.3438, 1.0, 0.375, 1.0, 0.375, 1.0, 0.3438, 1.0, 0.75, 1.0, 0.7812, 1.0, 0.7812, 1.0, 0.75, 1.0, 0.3125, 1.0, 0.3438, 1.0, 0.3438, 1.0, 0.3125, 1.0, 0.7188, 1.0, 0.75, 1.0, 0.75, 1.0, 0.7188, 1.0, 0.5938, 1.0, 0.625, 1.0, 0.5938, 1.0, 0.1562, 1.0, 0.1875, 1.0, 0.1562, 1.0, 0.5625, 1.0, 0.5938, 1.0, 0.5625, 1.0, 0.9688, 1.0, 1.0, 1.0, 0.9688, 1.0, 0.125, 1.0, 0.1562, 1.0, 0.125, 1.0, 0.5312, 1.0, 0.5625, 1.0, 0.5312, 1.0, 0.9375, 1.0, 0.9688, 1.0, 0.9375, 1.0, 0.09375, 1.0, 0.125, 1.0, 0.09375, 1.0, 0.5, 1.0, 0.5312, 1.0, 0.5, 1.0, 0.9062, 1.0, 0.9375, 1.0, 0.9062, 1.0, 0.0625, 1.0, 0.09375, 1.0, 0.0625, 1.0, 0.4688, 1.0, 0.5, 1.0, 0.4688, 1.0, 0.875, 1.0, 0.9062, 1.0, 0.875, 1.0, 0.03125, 1.0, 0.0625, 1.0, 0.03125, 1.0, 0.4375, 1.0, 0.4688, 1.0, 0.4375, 1.0, 0.8438, 1.0, 0.875, 1.0, 0.8438, 1.0, 0.0, 1.0, 0.03125, 1.0, 0.0, 1.0, 0.4062, 1.0, 0.4375, 1.0, 0.4062, 1.0, 0.8125, 1.0, 0.8438, 1.0, 0.8125, 1.0, 0.375, 1.0, 0.4062, 1.0, 0.375, 1.0, 0.7812, 1.0, 0.8125, 1.0, 0.7812, 1.0, 0.3438, 1.0, 0.375, 1.0, 0.3438, 1.0, 0.75, 1.0, 0.7812, 1.0, 0.75, 1.0, 0.3125, 1.0, 0.3438, 1.0, 0.3125, 1.0, 0.7188, 1.0, 0.75, 1.0, 0.7188, 1.0, 0.2812, 1.0, 0.3125, 1.0, 0.2812, 1.0, 0.6875, 1.0, 0.7188, 1.0, 0.6875, 1.0, 0.25, 1.0, 0.2812, 1.0, 0.25, 1.0, 0.6562, 1.0, 0.6875, 1.0, 0.6562, 1.0, 0.2188, 1.0, 0.25, 1.0, 0.2188, 1.0, 0.625, 1.0, 0.6562, 1.0, 0.625, 1.0, 0.9114, 0.08856, 0.8768, 0.06016, 0.8768, 0.06016, 0.9114, 0.08856, 0.25, 0.5, 0.2188, 0.5, 0.2188, 0.5, 0.25, 0.5, 0.9375, 0.5, 0.9062, 0.5, 0.9062, 0.5, 0.9375, 0.5, 0.6562, 0.5, 0.625, 0.5, 0.625, 0.5, 0.6562, 0.5, 0.375, 0.5, 0.3438, 0.5, 0.3438, 0.5, 0.375, 0.5, 0.09375, 0.5, 0.0625, 0.5, 0.0625, 0.5, 0.09375, 0.5, 0.7812, 0.5, 0.75, 0.5, 0.75, 0.5, 0.7812, 0.5, 0.5, 0.5, 0.4688, 0.5, 0.4688, 0.5, 0.5, 0.5, 0.2188, 0.5, 0.1875, 0.5, 0.1875, 0.5, 0.2188, 0.5, 0.9062, 0.5, 0.875, 0.5, 0.875, 0.5, 0.9062, 0.5, 0.625, 0.5, 0.5938, 0.5, 0.5938, 0.5, 0.625, 0.5, 0.3438, 0.5, 0.3125, 0.5, 0.3125, 0.5, 0.3438, 0.5, 0.0625, 0.5, 0.03125, 0.5, 0.03125, 0.5, 0.0625, 0.5, 0.75, 0.5, 0.7188, 0.5, 0.7188, 0.5, 0.75, 0.5, 0.4688, 0.5, 0.4375, 0.5, 0.4375, 0.5, 0.4688, 0.5, 0.1875, 0.5, 0.1562, 0.5, 0.1562, 0.5, 0.1875, 0.5, 0.875, 0.5, 0.8438, 0.5, 0.8438, 0.5, 0.875, 0.5, 0.5938, 0.5, 0.5625, 0.5, 0.5625, 0.5, 0.5938, 0.5, 0.3125, 0.5, 0.2812, 0.5, 0.2812, 0.5, 0.3125, 0.5, 1.0, 0.5, 0.9688, 0.5, 0.9688, 0.5, 1.0, 0.5, 0.03125, 0.5, 0.0, 0.5, 0.0, 0.5, 0.03125, 0.5, 0.7188, 0.5, 0.6875, 0.5, 0.6875, 0.5, 0.7188, 0.5, 0.4375, 0.5, 0.4062, 0.5, 0.4062, 0.5, 0.4375, 0.5, 0.1562, 0.5, 0.125, 0.5, 0.125, 0.5, 0.1562, 0.5, 0.8438, 0.5, 0.8125, 0.5, 0.8125, 0.5, 0.8438, 0.5, 0.5625, 0.5, 0.5312, 0.5, 0.5312, 0.5, 0.5625, 0.5, 0.2812, 0.5, 0.25, 0.5, 0.25, 0.5, 0.2812, 0.5, 0.9688, 0.5, 0.9375, 0.5, 0.9375, 0.5, 0.9688, 0.5, 0.6875, 0.5, 0.6562, 0.5, 0.6562, 0.5, 0.6875, 0.5, 0.4062, 0.5, 0.375, 0.5, 0.375, 0.5, 0.4062, 0.5, 0.125, 0.5, 0.09375, 0.5, 0.09375, 0.5, 0.125, 0.5, 0.8125, 0.5, 0.7812, 0.5, 0.7812, 0.5, 0.8125, 0.5, 0.7945, 0.4739, 0.75, 0.4783, 0.75, 0.49, 0.7968, 0.4854, 0.8374, 0.4609, 0.7945, 0.4739, 0.7968, 0.4854, 0.8418, 0.4717, 0.8768, 0.4398, 0.8374, 0.4609, 0.8418, 0.4717, 0.8833, 0.4496, 0.9114, 0.4114, 0.8768, 0.4398, 0.8833, 0.4496, 0.9197, 0.4197, 0.9398, 0.3768, 0.9114, 0.4114, 0.9197, 0.4197, 0.9496, 0.3833, 0.9609, 0.3374, 0.9398, 0.3768, 0.9496, 0.3833, 0.9717, 0.3418, 0.9739, 0.2945, 0.9609, 0.3374, 0.9717, 0.3418, 0.9854, 0.2968, 0.9783, 0.25, 0.9739, 0.2945, 0.9854, 0.2968, 0.99, 0.25, 0.9739, 0.2055, 0.9783, 0.25, 0.99, 0.25, 0.9854, 0.2032, 0.9609, 0.1626, 0.9739, 0.2055, 0.9854, 0.2032, 0.9717, 0.1582, 0.9398, 0.1232, 0.9609, 0.1626, 0.9717, 0.1582, 0.9496, 0.1167, 0.9114, 0.08856, 0.9398, 0.1232, 0.9496, 0.1167, 0.9197, 0.08029, 0.8768, 0.06016, 0.9114, 0.08856, 0.9197, 0.08029, 0.8833, 0.05045, 0.8374, 0.03907, 0.8768, 0.06016, 0.8833, 0.05045, 0.8418, 0.02827, 0.7945, 0.02607, 0.8374, 0.03907, 0.8418, 0.02827, 0.7968, 0.01461, 0.75, 0.02169, 0.7945, 0.02607, 0.7968, 0.01461, 0.75, 0.01, 0.7055, 0.02607, 0.75, 0.02169, 0.75, 0.01, 0.7032, 0.01461, 0.6626, 0.03907, 0.7055, 0.02607, 0.7032, 0.01461, 0.6582, 0.02827, 0.6232, 0.06016, 0.6626, 0.03907, 0.6582, 0.02827, 0.6167, 0.05045, 0.5886, 0.08856, 0.6232, 0.06016, 0.6167, 0.05045, 0.5803, 0.08029, 0.5602, 0.1232, 0.5886, 0.08856, 0.5803, 0.08029, 0.5504, 0.1167, 0.5391, 0.1626, 0.5602, 0.1232, 0.5504, 0.1167, 0.5283, 0.1582, 0.5261, 0.2055, 0.5391, 0.1626, 0.5283, 0.1582, 0.5146, 0.2032, 0.5217, 0.25, 0.5261, 0.2055, 0.5146, 0.2032, 0.51, 0.25, 0.5261, 0.2945, 0.5217, 0.25, 0.51, 0.25, 0.5146, 0.2968, 0.5391, 0.3374, 0.5261, 0.2945, 0.5146, 0.2968, 0.5283, 0.3418, 0.5602, 0.3768, 0.5391, 0.3374, 0.5283, 0.3418, 0.5504, 0.3833, 0.5886, 0.4114, 0.5602, 0.3768, 0.5504, 0.3833, 0.5803, 0.4197, 0.6232, 0.4398, 0.5886, 0.4114, 0.5803, 0.4197, 0.6167, 0.4496, 0.6626, 0.4609, 0.6232, 0.4398, 0.6167, 0.4496, 0.6582, 0.4717, 0.7055, 0.4739, 0.6626, 0.4609, 0.6582, 0.4717, 0.7032, 0.4854, 0.75, 0.4783, 0.7055, 0.4739, 0.7032, 0.4854, 0.75, 0.49, 0.75, 0.4783, 0.7945, 0.4739, 0.8374, 0.4609, 0.8768, 0.4398, 0.9114, 0.4114, 0.9398, 0.3768, 0.9609, 0.3374, 0.9739, 0.2945, 0.9783, 0.25, 0.9739, 0.2055, 0.9609, 0.1626, 0.9398, 0.1232, 0.9114, 0.08856, 0.8768, 0.06016, 0.8374, 0.03907, 0.7945, 0.02607, 0.75, 0.02169, 0.7055, 0.02607, 0.6626, 0.03907, 0.6232, 0.06016, 0.5886, 0.08856, 0.5602, 0.1232, 0.5391, 0.1626, 0.5261, 0.2055, 0.5217, 0.25, 0.5261, 0.2945, 0.5391, 0.3374, 0.5602, 0.3768, 0.5886, 0.4114, 0.6232, 0.4398, 0.6626, 0.4609, 0.7055, 0.4739, 0.5391, 0.3374, 0.5602, 0.3768, 0.5602, 0.3768, 0.5391, 0.3374, 0.8768, 0.06016, 0.8374, 0.03907, 0.8374, 0.03907, 0.8768, 0.06016, 0.75, 0.4783, 0.7945, 0.4739, 0.7945, 0.4739, 0.75, 0.4783, 0.5602, 0.3768, 0.5886, 0.4114, 0.5886, 0.4114, 0.5602, 0.3768, 0.8374, 0.03907, 0.7945, 0.02607, 0.7945, 0.02607, 0.8374, 0.03907, 0.7945, 0.4739, 0.8374, 0.4609, 0.8374, 0.4609, 0.7945, 0.4739, 0.5886, 0.4114, 0.6232, 0.4398, 0.6232, 0.4398, 0.5886, 0.4114, 0.7945, 0.02607, 0.75, 0.02169, 0.75, 0.02169, 0.7945, 0.02607, 0.8374, 0.4609, 0.8768, 0.4398, 0.8768, 0.4398, 0.8374, 0.4609, 0.6232, 0.4398, 0.6626, 0.4609, 0.6626, 0.4609, 0.6232, 0.4398, 0.75, 0.02169, 0.7055, 0.02607, 0.7055, 0.02607, 0.75, 0.02169, 0.8768, 0.4398, 0.9114, 0.4114, 0.9114, 0.4114, 0.8768, 0.4398, 0.6626, 0.4609, 0.7055, 0.4739, 0.7055, 0.4739, 0.6626, 0.4609, 0.7055, 0.02607, 0.6626, 0.03907, 0.6626, 0.03907, 0.7055, 0.02607, 0.9114, 0.4114, 0.9398, 0.3768, 0.9398, 0.3768, 0.9114, 0.4114, 0.7055, 0.4739, 0.75, 0.4783, 0.75, 0.4783, 0.7055, 0.4739, 0.6626, 0.03907, 0.6232, 0.06016, 0.6232, 0.06016, 0.6626, 0.03907, 0.9398, 0.3768, 0.9609, 0.3374, 0.9609, 0.3374, 0.9398, 0.3768, 0.6232, 0.06016, 0.5886, 0.08856, 0.5886, 0.08856, 0.6232, 0.06016, 0.9609, 0.3374, 0.9739, 0.2945, 0.9739, 0.2945, 0.9609, 0.3374, 0.5886, 0.08856, 0.5602, 0.1232, 0.5602, 0.1232, 0.5886, 0.08856, 0.9739, 0.2945, 0.9783, 0.25, 0.9783, 0.25, 0.9739, 0.2945, 0.5602, 0.1232, 0.5391, 0.1626, 0.5391, 0.1626, 0.5602, 0.1232, 0.9783, 0.25, 0.9739, 0.2055, 0.9739, 0.2055, 0.9783, 0.25, 0.5391, 0.1626, 0.5261, 0.2055, 0.5261, 0.2055, 0.5391, 0.1626, 0.9739, 0.2055, 0.9609, 0.1626, 0.9609, 0.1626, 0.9739, 0.2055, 0.5261, 0.2055, 0.5217, 0.25, 0.5217, 0.25, 0.5261, 0.2055, 0.9609, 0.1626, 0.9398, 0.1232, 0.9398, 0.1232, 0.9609, 0.1626, 0.5217, 0.25, 0.5261, 0.2945, 0.5261, 0.2945, 0.5217, 0.25, 0.9398, 0.1232, 0.9114, 0.08856, 0.9114, 0.08856, 0.9398, 0.1232, 0.5261, 0.2945, 0.5391, 0.3374, 0.5391, 0.3374, 0.5261, 0.2945])
me_cylinder.use_remesh_preserve_volume = False
me_cylinder.use_remesh_preserve_attributes = False
me_cylinder.use_mirror_vertex_groups = False
me_cylinder.update()
me_cube_002 = bpy.data.meshes.new('Cube.002')
me_cube_002.from_pydata([(-1.0, -1.133, -5.591), (-1.0, -1.133, -4.999), (-1.0, -0.358, -5.591), (-1.0, -0.4824, -4.029), (1.0, -1.133, -5.591), (1.0, -1.133, -4.999), (1.0, -0.358, -5.591), (1.0, -0.4824, -4.029), (-1.0, -1.133, -5.401), (-1.0, -0.4824, -4.43), (1.0, -0.4824, -4.43), (1.0, -1.133, -5.401), (-1.0, 1.133, -5.591), (-1.0, 1.133, -4.999), (-1.0, 0.358, -5.591), (-1.0, 0.4824, -4.029), (1.0, 1.133, -5.591), (1.0, 1.133, -4.999), (1.0, 0.358, -5.591), (1.0, 0.4824, -4.029), (-1.0, 1.133, -5.401), (-1.0, 0.4824, -4.43), (1.0, 0.4824, -4.43), (1.0, 1.133, -5.401), (-56.64, 0.02, -5.591), (-56.64, 0.02, -4.999), (-17.9, 0.02, -5.591), (-24.12, 0.02, -4.029), (-56.64, -0.02, -5.591), (-56.64, -0.02, -4.999), (-17.9, -0.02, -5.591), (-24.12, -0.02, -4.029), (-56.64, 0.02, -5.401), (-24.12, 0.02, -4.43), (-24.12, -0.02, -4.43), (-56.64, -0.02, -5.401), (56.64, 0.02, -5.591), (56.64, 0.02, -4.999), (17.9, 0.02, -5.591), (24.12, 0.02, -4.029), (56.64, -0.02, -5.591), (56.64, -0.02, -4.999), (17.9, -0.02, -5.591), (24.12, -0.02, -4.029), (56.64, 0.02, -5.401), (24.12, 0.02, -4.43), (24.12, -0.02, -4.43), (56.64, -0.02, -5.401)], [], [(8, 1, 3, 9), (9, 3, 7, 10), (10, 7, 5, 11), (11, 5, 1, 8), (2, 6, 4, 0), (7, 3, 1, 5), (4, 11, 8, 0), (6, 10, 11, 4), (2, 9, 10, 6), (0, 8, 9, 2), (20, 21, 15, 13), (21, 22, 19, 15), (22, 23, 17, 19), (23, 20, 13, 17), (14, 12, 16, 18), (19, 17, 13, 15), (16, 12, 20, 23), (18, 16, 23, 22), (14, 18, 22, 21), (12, 14, 21, 20), (32, 25, 27, 33), (33, 27, 31, 34), (34, 31, 29, 35), (35, 29, 25, 32), (26, 30, 28, 24), (31, 27, 25, 29), (28, 35, 32, 24), (30, 34, 35, 28), (26, 33, 34, 30), (24, 32, 33, 26), (44, 45, 39, 37), (45, 46, 43, 39), (46, 47, 41, 43), (47, 44, 37, 41), (38, 36, 40, 42), (43, 41, 37, 39), (40, 36, 44, 47), (42, 40, 47, 46), (38, 42, 46, 45), (36, 38, 45, 44)])
_uv = me_cube_002.uv_layers.new(name='UVMap')
_uv.uv.foreach_set('vector', [0.5607, 0.0, 0.625, 0.0, 0.625, 0.25, 0.5607, 0.25, 0.5607, 0.25, 0.625, 0.25, 0.625, 0.5, 0.5607, 0.5, 0.5607, 0.5, 0.625, 0.5, 0.625, 0.75, 0.5607, 0.75, 0.5607, 0.75, 0.625, 0.75, 0.625, 1.0, 0.5607, 1.0, 0.125, 0.5, 0.375, 0.5, 0.375, 0.75, 0.125, 0.75, 0.625, 0.5, 0.875, 0.5, 0.875, 0.75, 0.625, 0.75, 0.375, 0.75, 0.5607, 0.75, 0.5607, 1.0, 0.375, 1.0, 0.375, 0.5, 0.5607, 0.5, 0.5607, 0.75, 0.375, 0.75, 0.375, 0.25, 0.5607, 0.25, 0.5607, 0.5, 0.375, 0.5, 0.375, 0.0, 0.5607, 0.0, 0.5607, 0.25, 0.375, 0.25, 0.5607, 0.0, 0.5607, 0.25, 0.625, 0.25, 0.625, 0.0, 0.5607, 0.25, 0.5607, 0.5, 0.625, 0.5, 0.625, 0.25, 0.5607, 0.5, 0.5607, 0.75, 0.625, 0.75, 0.625, 0.5, 0.5607, 0.75, 0.5607, 1.0, 0.625, 1.0, 0.625, 0.75, 0.125, 0.5, 0.125, 0.75, 0.375, 0.75, 0.375, 0.5, 0.625, 0.5, 0.625, 0.75, 0.875, 0.75, 0.875, 0.5, 0.375, 0.75, 0.375, 1.0, 0.5607, 1.0, 0.5607, 0.75, 0.375, 0.5, 0.375, 0.75, 0.5607, 0.75, 0.5607, 0.5, 0.375, 0.25, 0.375, 0.5, 0.5607, 0.5, 0.5607, 0.25, 0.375, 0.0, 0.375, 0.25, 0.5607, 0.25, 0.5607, 0.0, 0.5607, 0.0, 0.625, 0.0, 0.625, 0.25, 0.5607, 0.25, 0.5607, 0.25, 0.625, 0.25, 0.625, 0.5, 0.5607, 0.5, 0.5607, 0.5, 0.625, 0.5, 0.625, 0.75, 0.5607, 0.75, 0.5607, 0.75, 0.625, 0.75, 0.625, 1.0, 0.5607, 1.0, 0.125, 0.5, 0.375, 0.5, 0.375, 0.75, 0.125, 0.75, 0.625, 0.5, 0.875, 0.5, 0.875, 0.75, 0.625, 0.75, 0.375, 0.75, 0.5607, 0.75, 0.5607, 1.0, 0.375, 1.0, 0.375, 0.5, 0.5607, 0.5, 0.5607, 0.75, 0.375, 0.75, 0.375, 0.25, 0.5607, 0.25, 0.5607, 0.5, 0.375, 0.5, 0.375, 0.0, 0.5607, 0.0, 0.5607, 0.25, 0.375, 0.25, 0.5607, 0.0, 0.5607, 0.25, 0.625, 0.25, 0.625, 0.0, 0.5607, 0.25, 0.5607, 0.5, 0.625, 0.5, 0.625, 0.25, 0.5607, 0.5, 0.5607, 0.75, 0.625, 0.75, 0.625, 0.5, 0.5607, 0.75, 0.5607, 1.0, 0.625, 1.0, 0.625, 0.75, 0.125, 0.5, 0.125, 0.75, 0.375, 0.75, 0.375, 0.5, 0.625, 0.5, 0.625, 0.75, 0.875, 0.75, 0.875, 0.5, 0.375, 0.75, 0.375, 1.0, 0.5607, 1.0, 0.5607, 0.75, 0.375, 0.5, 0.375, 0.75, 0.5607, 0.75, 0.5607, 0.5, 0.375, 0.25, 0.375, 0.5, 0.5607, 0.5, 0.5607, 0.25, 0.375, 0.0, 0.375, 0.25, 0.5607, 0.25, 0.5607, 0.0])
me_cube_002.use_remesh_preserve_volume = False
me_cube_002.use_remesh_preserve_attributes = False
me_cube_002.use_mirror_vertex_groups = False
me_cube_002.update()

# ---- objects
ob_body = bpy.data.objects.new('Body', me_cylinder)
ob_fins = bpy.data.objects.new('Fins', me_cube_002)

# ---- transforms, parenting, visibility, modifiers, constraints
ob_body.location = (0.0, 0.0, -1.036e-06)
ob_body.scale = (2.298, 2.298, 2.298)
ob_body.lineart.crease_threshold = 0.0
ob_fins.location = (0.0, 0.0, 1.096e-06)
ob_fins.rotation_euler = (0.0, -0.0, 1.571)
ob_fins.scale = (0.09274, 4.637, 4.637)
ob_fins.lineart.crease_threshold = 0.0

# ---- collection membership
col_collection.objects.link(ob_body)
col_collection.objects.link(ob_fins)

# ---- scene / render settings (as saved in the file)
scene.frame_start = 1; scene.frame_end = 250; scene.frame_set(1)
scene.render.engine = 'BLENDER_EEVEE_NEXT'
scene.cycles.use_denoising = False
scene.cycles.samples = 128
scene.cycles.sampling_pattern = 'TABULATED_SOBOL'
scene.cycles.use_adaptive_sampling = False
scene.cycles.use_light_tree = False
scene.view_settings.view_transform = 'Filmic'
bpy.context.view_layer.update()

# ---- added for rendering (the .blend has no active camera and no usable light): camera, sun
cam_auto = bpy.data.cameras.new('AutoCamera')
cam_auto.lens = 50.0
cam_auto.sensor_width = 36.0
cam_auto.clip_end = 1000.0
ob_auto_camera = bpy.data.objects.new('AutoCamera', cam_auto)
scene.collection.objects.link(ob_auto_camera)
ob_auto_camera.location = (55.1996, -66.2395, 46.5415)
ob_auto_camera.rotation_euler = (1.09748, -7.21219e-08, 0.694738)
scene.camera = ob_auto_camera
light_auto_sun = bpy.data.lights.new('AutoSun', 'SUN')
light_auto_sun.energy = 3.0
light_auto_sun.angle = 0.0523599
ob_auto_sun = bpy.data.objects.new('AutoSun', light_auto_sun)
scene.collection.objects.link(ob_auto_sun)
ob_auto_sun.rotation_euler = (0.872665, 0.174533, 0.523599)
bpy.context.view_layer.update()
